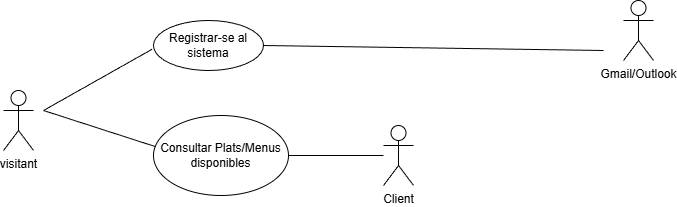

The diagram above was exported from draw.io. Its source (the exported page's mxGraphModel, read from the mxfile embedded in the PNG):
<mxGraphModel dx="1824" dy="1185" grid="1" gridSize="10" guides="1" tooltips="1" connect="1" arrows="1" fold="1" page="1" pageScale="1" pageWidth="827" pageHeight="1169" math="0" shadow="0">
  <root>
    <mxCell id="0" />
    <mxCell id="1" parent="0" />
    <mxCell id="gHqF3yH8YorkQ2m6D_ii-1" parent="1" style="shape=umlActor;verticalLabelPosition=bottom;verticalAlign=top;html=1;outlineConnect=0;" value="visitant" vertex="1">
      <mxGeometry height="60" width="30" x="60" y="520" as="geometry" />
    </mxCell>
    <mxCell id="gHqF3yH8YorkQ2m6D_ii-2" parent="1" style="ellipse;whiteSpace=wrap;html=1;" value="Registrar-se al sistema" vertex="1">
      <mxGeometry height="50" width="110" x="210" y="450" as="geometry" />
    </mxCell>
    <mxCell id="gHqF3yH8YorkQ2m6D_ii-4" edge="1" parent="1" style="endArrow=none;html=1;rounded=0;entryX=-0.013;entryY=0.575;entryDx=0;entryDy=0;entryPerimeter=0;" target="gHqF3yH8YorkQ2m6D_ii-2" value="">
      <mxGeometry height="50" relative="1" width="50" as="geometry">
        <mxPoint x="100" y="540" as="sourcePoint" />
        <mxPoint x="150" y="490" as="targetPoint" />
      </mxGeometry>
    </mxCell>
    <mxCell id="gHqF3yH8YorkQ2m6D_ii-5" edge="1" parent="1" style="endArrow=none;html=1;rounded=0;entryX=0.05;entryY=0.449;entryDx=0;entryDy=0;entryPerimeter=0;" value="">
      <mxGeometry height="50" relative="1" width="50" as="geometry">
        <mxPoint x="100" y="540" as="sourcePoint" />
        <mxPoint x="214.5" y="576.94" as="targetPoint" />
      </mxGeometry>
    </mxCell>
    <mxCell id="gHqF3yH8YorkQ2m6D_ii-6" parent="1" style="shape=umlActor;verticalLabelPosition=bottom;verticalAlign=top;html=1;outlineConnect=0;" value="Gmail/Outlook" vertex="1">
      <mxGeometry height="60" width="30" x="680" y="430" as="geometry" />
    </mxCell>
    <mxCell id="gHqF3yH8YorkQ2m6D_ii-11" edge="1" parent="1" source="gHqF3yH8YorkQ2m6D_ii-2" style="endArrow=none;html=1;rounded=0;exitX=1;exitY=0.5;exitDx=0;exitDy=0;" value="">
      <mxGeometry height="50" relative="1" width="50" as="geometry">
        <mxPoint x="320" y="480" as="sourcePoint" />
        <mxPoint x="660" y="480" as="targetPoint" />
      </mxGeometry>
    </mxCell>
    <mxCell id="NUM_xANJLqm6ABkhHm2F-1" parent="1" style="ellipse;whiteSpace=wrap;html=1;" value="Consultar Plats/Menus disponibles" vertex="1">
      <mxGeometry height="80" width="135" x="210" y="545" as="geometry" />
    </mxCell>
    <mxCell id="nCuLhjbaMZoZvdO3iNyx-1" edge="1" parent="1" source="NUM_xANJLqm6ABkhHm2F-1" style="endArrow=none;html=1;rounded=0;exitX=1;exitY=0.5;exitDx=0;exitDy=0;" value="">
      <mxGeometry height="50" relative="1" width="50" as="geometry">
        <mxPoint x="390" y="630" as="sourcePoint" />
        <mxPoint x="440" y="585" as="targetPoint" />
      </mxGeometry>
    </mxCell>
    <mxCell id="nCuLhjbaMZoZvdO3iNyx-2" parent="1" style="shape=umlActor;verticalLabelPosition=bottom;verticalAlign=top;html=1;outlineConnect=0;" value="Client" vertex="1">
      <mxGeometry height="60" width="30" x="440" y="555" as="geometry" />
    </mxCell>
  </root>
</mxGraphModel>